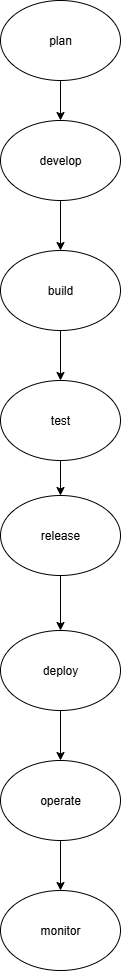

The diagram above was exported from draw.io. Its source (the exported page's mxGraphModel, read from the mxfile embedded in the PNG):
<mxGraphModel dx="1042" dy="562" grid="1" gridSize="10" guides="1" tooltips="1" connect="1" arrows="1" fold="1" page="1" pageScale="1" pageWidth="827" pageHeight="1169" math="0" shadow="0">
  <root>
    <mxCell id="0" />
    <mxCell id="1" parent="0" />
    <mxCell id="fZQalv8gPi0RaLDsfv8k-4" value="" style="edgeStyle=orthogonalEdgeStyle;rounded=0;orthogonalLoop=1;jettySize=auto;html=1;" edge="1" parent="1" source="fZQalv8gPi0RaLDsfv8k-1" target="fZQalv8gPi0RaLDsfv8k-3">
      <mxGeometry relative="1" as="geometry" />
    </mxCell>
    <mxCell id="fZQalv8gPi0RaLDsfv8k-1" value="plan" style="ellipse;whiteSpace=wrap;html=1;" vertex="1" parent="1">
      <mxGeometry x="354" y="10" width="120" height="80" as="geometry" />
    </mxCell>
    <mxCell id="fZQalv8gPi0RaLDsfv8k-6" value="" style="edgeStyle=orthogonalEdgeStyle;rounded=0;orthogonalLoop=1;jettySize=auto;html=1;" edge="1" parent="1" source="fZQalv8gPi0RaLDsfv8k-3" target="fZQalv8gPi0RaLDsfv8k-5">
      <mxGeometry relative="1" as="geometry" />
    </mxCell>
    <mxCell id="fZQalv8gPi0RaLDsfv8k-3" value="develop" style="ellipse;whiteSpace=wrap;html=1;" vertex="1" parent="1">
      <mxGeometry x="354" y="130" width="120" height="80" as="geometry" />
    </mxCell>
    <mxCell id="fZQalv8gPi0RaLDsfv8k-8" value="" style="edgeStyle=orthogonalEdgeStyle;rounded=0;orthogonalLoop=1;jettySize=auto;html=1;" edge="1" parent="1" source="fZQalv8gPi0RaLDsfv8k-5" target="fZQalv8gPi0RaLDsfv8k-7">
      <mxGeometry relative="1" as="geometry" />
    </mxCell>
    <mxCell id="fZQalv8gPi0RaLDsfv8k-5" value="build" style="ellipse;whiteSpace=wrap;html=1;" vertex="1" parent="1">
      <mxGeometry x="354" y="260" width="120" height="80" as="geometry" />
    </mxCell>
    <mxCell id="fZQalv8gPi0RaLDsfv8k-10" value="" style="edgeStyle=orthogonalEdgeStyle;rounded=0;orthogonalLoop=1;jettySize=auto;html=1;" edge="1" parent="1" source="fZQalv8gPi0RaLDsfv8k-7" target="fZQalv8gPi0RaLDsfv8k-9">
      <mxGeometry relative="1" as="geometry" />
    </mxCell>
    <mxCell id="fZQalv8gPi0RaLDsfv8k-7" value="test" style="ellipse;whiteSpace=wrap;html=1;" vertex="1" parent="1">
      <mxGeometry x="354" y="390" width="120" height="80" as="geometry" />
    </mxCell>
    <mxCell id="fZQalv8gPi0RaLDsfv8k-12" value="" style="edgeStyle=orthogonalEdgeStyle;rounded=0;orthogonalLoop=1;jettySize=auto;html=1;" edge="1" parent="1" source="fZQalv8gPi0RaLDsfv8k-9" target="fZQalv8gPi0RaLDsfv8k-11">
      <mxGeometry relative="1" as="geometry" />
    </mxCell>
    <mxCell id="fZQalv8gPi0RaLDsfv8k-9" value="release" style="ellipse;whiteSpace=wrap;html=1;" vertex="1" parent="1">
      <mxGeometry x="354" y="505" width="120" height="80" as="geometry" />
    </mxCell>
    <mxCell id="fZQalv8gPi0RaLDsfv8k-14" value="" style="edgeStyle=orthogonalEdgeStyle;rounded=0;orthogonalLoop=1;jettySize=auto;html=1;" edge="1" parent="1" source="fZQalv8gPi0RaLDsfv8k-11" target="fZQalv8gPi0RaLDsfv8k-13">
      <mxGeometry relative="1" as="geometry" />
    </mxCell>
    <mxCell id="fZQalv8gPi0RaLDsfv8k-11" value="deploy" style="ellipse;whiteSpace=wrap;html=1;" vertex="1" parent="1">
      <mxGeometry x="354" y="640" width="120" height="80" as="geometry" />
    </mxCell>
    <mxCell id="fZQalv8gPi0RaLDsfv8k-16" value="" style="edgeStyle=orthogonalEdgeStyle;rounded=0;orthogonalLoop=1;jettySize=auto;html=1;" edge="1" parent="1" source="fZQalv8gPi0RaLDsfv8k-13" target="fZQalv8gPi0RaLDsfv8k-15">
      <mxGeometry relative="1" as="geometry" />
    </mxCell>
    <mxCell id="fZQalv8gPi0RaLDsfv8k-13" value="operate" style="ellipse;whiteSpace=wrap;html=1;" vertex="1" parent="1">
      <mxGeometry x="354" y="770" width="120" height="80" as="geometry" />
    </mxCell>
    <mxCell id="fZQalv8gPi0RaLDsfv8k-15" value="monitor" style="ellipse;whiteSpace=wrap;html=1;" vertex="1" parent="1">
      <mxGeometry x="354" y="900" width="120" height="80" as="geometry" />
    </mxCell>
  </root>
</mxGraphModel>